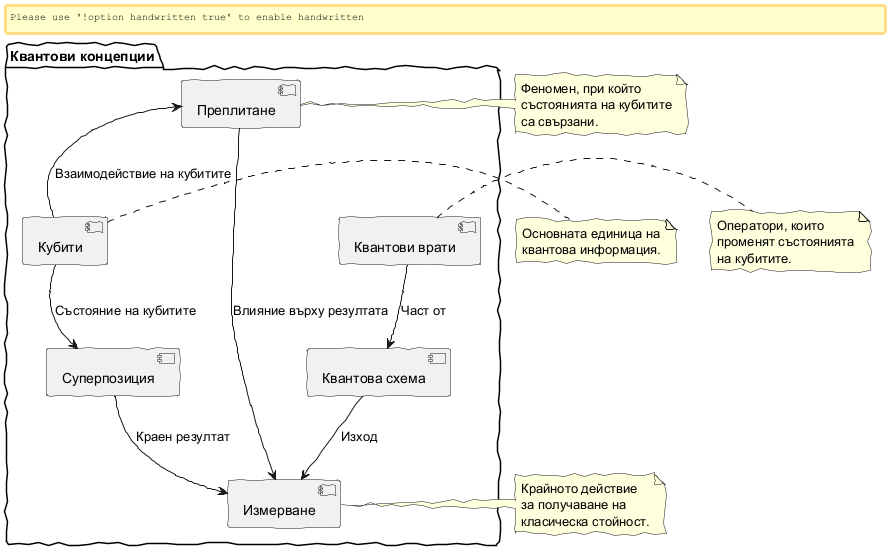

The diagram above was rendered by PlantUML. Its source (embedded in the PNG):
@startuml
skinparam handwritten true

package "Квантови концепции" {

  [Кубити] as qubits
  [Квантови врати] as gates
  [Квантова схема] as circuit
  [Суперпозиция] as superposition
  [Преплитане] as entanglement
  [Измерване] as measurement

  qubits -down-> superposition : Състояние на кубитите
  qubits -up-> entanglement : Взаимодействие на кубитите

  gates --> circuit : Част от
  circuit --> measurement : Изход
  superposition --> measurement : Краен резултат
  entanglement --> measurement : Влияние върху резултата

}

note right of qubits
  Основната единица на
  квантова информация.
end note

note right of gates
  Оператори, които
  променят състоянията
  на кубитите.
end note

note right of entanglement
  Феномен, при който
  състоянията на кубитите
  са свързани.
end note

note right of measurement
  Крайното действие
  за получаване на
  класическа стойност.
end note

@enduml